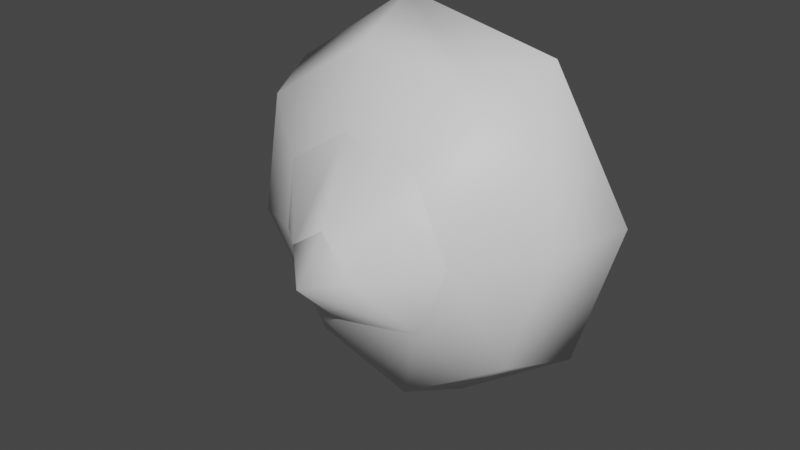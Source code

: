 # Source: fe_detail_03-00.blend  (saved by Blender 3.0.42; exported with 4.5.12 LTS)
import bpy
from mathutils import Matrix  # noqa: F401  (used for matrix-valued properties, if any)

bpy.ops.wm.read_factory_settings(use_empty=True)
scene = bpy.context.scene
scene.name = 'Scene'

# ---- materials (node trees are filled in below, after node groups)
mat_material_001 = bpy.data.materials.new('Material.001')
mat_material_001.use_transparent_shadow = False

# ---- material node trees
mat_material_001.use_nodes = True; mat_material_001.node_tree.nodes.clear()
_N = mat_material_001.node_tree.nodes; _L = mat_material_001.node_tree.links
n0 = _N.new('ShaderNodeBsdfPrincipled'); n0.name = 'Principled BSDF'; n0.location = (10, 300)
n0.distribution = 'GGX'
n0.subsurface_method = 'RANDOM_WALK_SKIN'
n0.inputs[3].default_value = 1.45
n0.inputs[27].default_value = (0.0, 0.0, 0.0, 1.0)
n0.inputs[28].default_value = 1.0
n1 = _N.new('ShaderNodeOutputMaterial'); n1.name = 'Material Output'; n1.location = (300, 300)
_L.new(n0.outputs[0], n1.inputs[0])
n1.is_active_output = True

# ---- world
world_world = bpy.data.worlds.new('World'); scene.world = world_world
world_world.use_nodes = True; world_world.node_tree.nodes.clear()
_N = world_world.node_tree.nodes; _L = world_world.node_tree.links
n0 = _N.new('ShaderNodeOutputWorld'); n0.name = 'World Output'; n0.location = (300, 300)
n1 = _N.new('ShaderNodeBackground'); n1.name = 'Background'; n1.location = (10, 300)
n1.inputs[0].default_value = (0.05088, 0.05088, 0.05088, 1.0)
_L.new(n1.outputs[0], n0.inputs[0])
n0.is_active_output = True
world_world.color = (0.05088, 0.05088, 0.05088)
world_world.use_sun_shadow = False
world_world.sun_shadow_jitter_overblur = 0.0

# ---- meshes
me_fe_rivers1_sp1_gmdl = bpy.data.meshes.new('FE_rivers1_Sp1.gmdl')
me_fe_rivers1_sp1_gmdl.from_pydata([(0.1963, -0.06275, -0.1294), (0.1225, -0.1541, -0.06343), (-0.003256, -0.1645, -0.0841), (0.02052, -0.0572, -0.2492), (-0.09636, -0.09459, -0.1554), (-0.142, -0.04688, -0.2118), (-0.1508, -0.1057, -0.02076), (-0.2489, -0.05157, -0.04199), (-0.1267, -0.1136, 0.09462), (-0.2137, -0.05346, 0.1497), (-0.02534, -0.1211, 0.1627), (-0.04623, -0.05516, 0.2611), (0.09811, -0.1317, 0.1394), (0.1531, -0.05793, 0.2203), (0.1588, -0.1446, 0.03839), (0.2528, -0.0607, 0.05544), (-0.09636, -0.09459, -0.1554), (-0.06013, -0.1855, 0.0165), (-0.1508, -0.1057, -0.02076), (-0.1267, -0.1136, 0.09462), (0.01774, -0.2119, 0.07255), (-0.02534, -0.1211, 0.1627), (0.09811, -0.1317, 0.1394), (0.07275, -0.2268, 0.02634), (0.1588, -0.1446, 0.03839), (0.005734, -0.2474, 0.0007646), (0.1225, -0.1541, -0.06343), (-0.003256, -0.1645, -0.0841), (-0.06013, -0.1855, 0.0165), (0.01774, -0.2119, 0.07255), (0.04895, 0.04406, -0.2854), (0.2284, 0.04407, -0.1554), (-0.1591, 0.04393, -0.2422), (-0.2898, 0.04406, -0.05706), (-0.253, 0.0441, 0.1713), (-0.05729, 0.04415, 0.3046), (0.1766, 0.04414, 0.2582), (0.2935, 0.04409, 0.0645), (-0.04342, 0.1153, -0.2038), (0.2031, 0.1153, -0.03346), (-0.2122, 0.1153, 0.04655), (0.04608, 0.1154, 0.2215), (0.1766, 0.04414, 0.2582), (0.04608, 0.1154, 0.2215), (0.2031, 0.1153, -0.03346), (-0.04342, 0.1153, -0.2038), (-0.002109, 0.1589, 0.008996), (-0.2122, 0.1153, 0.04655), (0.04608, 0.1154, 0.2215)], [], [(0, 1, 3), (1, 2, 3), (4, 5, 3), (5, 4, 7), (4, 6, 7), (7, 6, 9), (6, 8, 9), (11, 9, 10), (9, 8, 10), (13, 11, 12), (11, 10, 12), (15, 13, 14), (13, 12, 14), (15, 14, 0), (14, 1, 0), (2, 16, 3), (18, 16, 17), (2, 17, 16), (17, 19, 18), (19, 17, 21), (17, 20, 21), (20, 22, 21), (24, 22, 23), (20, 23, 22), (25, 26, 23), (23, 26, 24), (25, 27, 26), (25, 28, 27), (25, 29, 28), (25, 23, 29), (31, 0, 30), (0, 3, 30), (30, 3, 32), (3, 5, 32), (32, 5, 33), (5, 7, 33), (33, 7, 34), (7, 9, 34), (35, 34, 11), (9, 11, 34), (36, 35, 13), (11, 13, 35), (37, 36, 15), (13, 15, 36), (37, 15, 31), (15, 0, 31), (38, 39, 30), (31, 30, 39), (30, 32, 38), (38, 32, 40), (32, 33, 40), (33, 34, 40), (41, 40, 35), (34, 35, 40), (35, 36, 41), (39, 43, 37), (42, 37, 43), (37, 31, 39), (44, 45, 46), (45, 47, 46), (47, 48, 46), (48, 44, 46)])
me_fe_rivers1_sp1_gmdl.polygons.foreach_set('use_smooth', [True] * 62)
_uv = me_fe_rivers1_sp1_gmdl.uv_layers.new(name='UVMap')
_uv.uv.foreach_set('vector', [0.7275, 0.3486, 0.6348, 0.4291, 0.5211, 0.2118, 0.6348, 0.4291, 0.4933, 0.4057, 0.5211, 0.2118, 0.3887, 0.3264, 0.3306, 0.2525, 0.5211, 0.2118, 0.3306, 0.2525, 0.3887, 0.3264, 0.2048, 0.4508, 0.3887, 0.3264, 0.3274, 0.4773, 0.2048, 0.4508, 0.2048, 0.4508, 0.3274, 0.4773, 0.2459, 0.6756, 0.3274, 0.4773, 0.3546, 0.6066, 0.2459, 0.6756, 0.4426, 0.8062, 0.2459, 0.6756, 0.4685, 0.6829, 0.2459, 0.6756, 0.3546, 0.6066, 0.4685, 0.6829, 0.6768, 0.7584, 0.4426, 0.8062, 0.6073, 0.6566, 0.4426, 0.8062, 0.4685, 0.6829, 0.6073, 0.6566, 0.7939, 0.5653, 0.6768, 0.7584, 0.6755, 0.5433, 0.6768, 0.7584, 0.6073, 0.6566, 0.6755, 0.5433, 0.7939, 0.5653, 0.6755, 0.5433, 0.7275, 0.3486, 0.6755, 0.5433, 0.6348, 0.4291, 0.7275, 0.3486, 0.4933, 0.4057, 0.3887, 0.3264, 0.5211, 0.2118, 0.3274, 0.4773, 0.3887, 0.3264, 0.4294, 0.5182, 0.4933, 0.4057, 0.4294, 0.5182, 0.3887, 0.3264, 0.4294, 0.5182, 0.3546, 0.6066, 0.3274, 0.4773, 0.3546, 0.6066, 0.4294, 0.5182, 0.4685, 0.6829, 0.4294, 0.5182, 0.517, 0.5807, 0.4685, 0.6829, 0.517, 0.5807, 0.6073, 0.6566, 0.4685, 0.6829, 0.6755, 0.5433, 0.6073, 0.6566, 0.5788, 0.5287, 0.517, 0.5807, 0.5788, 0.5287, 0.6073, 0.6566, 0.5035, 0.4998, 0.6348, 0.4291, 0.5788, 0.5287, 0.5788, 0.5287, 0.6348, 0.4291, 0.6755, 0.5433, 0.5035, 0.4998, 0.4933, 0.4057, 0.6348, 0.4291, 0.5035, 0.4998, 0.4294, 0.5182, 0.4933, 0.4057, 0.5035, 0.4998, 0.517, 0.5807, 0.4294, 0.5182, 0.5035, 0.4998, 0.5788, 0.5287, 0.517, 0.5807, 0.8095, 0.2866, 0.7275, 0.3486, 0.5643, 0.1094, 0.7275, 0.3486, 0.5211, 0.2118, 0.5643, 0.1094, 0.5643, 0.1094, 0.5211, 0.2118, 0.2801, 0.1682, 0.5211, 0.2118, 0.3306, 0.2525, 0.2801, 0.1682, 0.2801, 0.1682, 0.3306, 0.2525, 0.1014, 0.4206, 0.3306, 0.2525, 0.2048, 0.4508, 0.1014, 0.4206, 0.1014, 0.4206, 0.2048, 0.4508, 0.1518, 0.7318, 0.2048, 0.4508, 0.2459, 0.6756, 0.1518, 0.7318, 0.4192, 0.9135, 0.1518, 0.7318, 0.4426, 0.8062, 0.2459, 0.6756, 0.4426, 0.8062, 0.1518, 0.7318, 0.7389, 0.8502, 0.4192, 0.9135, 0.6768, 0.7584, 0.4426, 0.8062, 0.6768, 0.7584, 0.4192, 0.9135, 0.8986, 0.5862, 0.7389, 0.8502, 0.7939, 0.5653, 0.6768, 0.7584, 0.7939, 0.5653, 0.7389, 0.8502, 0.8986, 0.5862, 0.7939, 0.5653, 0.8095, 0.2866, 0.7939, 0.5653, 0.7275, 0.3486, 0.8095, 0.2866, 0.4134, 0.09351, 0.8978, 0.4274, 0.5643, 0.1094, 0.8095, 0.2866, 0.5643, 0.1094, 0.8978, 0.4274, 0.5643, 0.1094, 0.2801, 0.1682, 0.4134, 0.09351, 0.4134, 0.09351, 0.2801, 0.1682, 0.08177, 0.5842, 0.2801, 0.1682, 0.1014, 0.4206, 0.08177, 0.5842, 0.1014, 0.4206, 0.1518, 0.7318, 0.08177, 0.5842, 0.5893, 0.927, 0.08177, 0.5842, 0.4192, 0.9135, 0.1518, 0.7318, 0.4192, 0.9135, 0.08177, 0.5842, 0.4192, 0.9135, 0.7389, 0.8502, 0.5893, 0.927, 0.8978, 0.4274, 0.5893, 0.927, 0.8986, 0.5862, 0.7389, 0.8502, 0.8986, 0.5862, 0.5893, 0.927, 0.8986, 0.5862, 0.8095, 0.2866, 0.8978, 0.4274, 0.967, 0.1394, 0.876, 0.2023, 0.8913, 0.1238, 0.876, 0.2023, 0.8138, 0.1099, 0.8913, 0.1238, 0.8138, 0.1099, 0.9091, 0.04536, 0.8913, 0.1238, 0.9091, 0.04536, 0.967, 0.1394, 0.8913, 0.1238])
me_fe_rivers1_sp1_gmdl.materials.append(mat_material_001)
me_fe_rivers1_sp1_gmdl.use_remesh_fix_poles = True
me_fe_rivers1_sp1_gmdl.use_remesh_preserve_attributes = False
me_fe_rivers1_sp1_gmdl.update()
arm_armature = bpy.data.armatures.new('Armature')  # bones are not reproduced

# ---- objects
ob_1_u50_f20_l50 = bpy.data.objects.new('1 U50 F20 L50', me_fe_rivers1_sp1_gmdl)
ob_armature = bpy.data.objects.new('Armature', arm_armature)

# ---- transforms, parenting, visibility, modifiers, constraints
ob_1_u50_f20_l50.parent = ob_armature
ob_1_u50_f20_l50.location = (0.0, 0.0, 0.0)
_vg = ob_1_u50_f20_l50.vertex_groups.new(name='Bone')
_vg.add([0, 1, 2, 3, 4, 5, 6, 7, 8, 9, 10, 11, 12, 13, 14, 15, 16, 17, 18, 19, 20, 21, 22, 23, 24, 25, 26, 27, 28, 29, 30, 31, 32, 33, 34, 35, 36, 37, 38, 39, 40, 41, 42, 43, 44, 45, 46, 47, 48], 1.0, 'REPLACE')
_m = ob_1_u50_f20_l50.modifiers.new('Armature', 'ARMATURE')
_m.object = ob_armature
ob_armature.location = (0.0, 0.0, 0.0)

# ---- collection membership
scene.collection.objects.link(ob_1_u50_f20_l50)
scene.collection.objects.link(ob_armature)

# ---- scene / render settings (as saved in the file)
scene.frame_start = 1; scene.frame_end = 250; scene.frame_set(30)
scene.render.engine = 'BLENDER_EEVEE_NEXT'
scene.cycles.sampling_pattern = 'TABULATED_SOBOL'
scene.cycles.use_light_tree = False
scene.view_settings.view_transform = 'Filmic'
bpy.context.view_layer.update()

# ---- added for rendering (the .blend has no active camera and no usable light): camera, sun
cam_auto = bpy.data.cameras.new('AutoCamera')
cam_auto.lens = 50.0
cam_auto.sensor_width = 36.0
cam_auto.clip_end = 1000.0
ob_auto_camera = bpy.data.objects.new('AutoCamera', cam_auto)
scene.collection.objects.link(ob_auto_camera)
ob_auto_camera.location = (0.856683, -1.07006, 0.693474)
ob_auto_camera.rotation_euler = (1.09748, -7.21219e-08, 0.694738)
scene.camera = ob_auto_camera
light_auto_sun = bpy.data.lights.new('AutoSun', 'SUN')
light_auto_sun.energy = 3.0
light_auto_sun.angle = 0.0523599
ob_auto_sun = bpy.data.objects.new('AutoSun', light_auto_sun)
scene.collection.objects.link(ob_auto_sun)
ob_auto_sun.rotation_euler = (0.872665, 0.174533, 0.523599)
bpy.context.view_layer.update()
